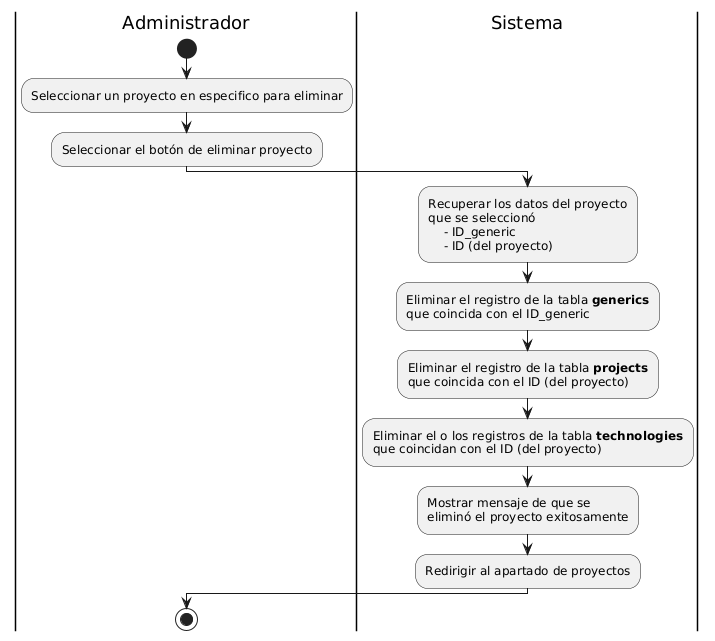

The diagram above was rendered by PlantUML. Its source (embedded in the PNG):
@startuml
|Administrador|
start
:Seleccionar un proyecto en especifico para eliminar;
:Seleccionar el botón de eliminar proyecto;

|Sistema|
:Recuperar los datos del proyecto 
que se seleccionó
    - ID_generic
    - ID (del proyecto);
:Eliminar el registro de la tabla **generics** 
que coincida con el ID_generic;
:Eliminar el registro de la tabla **projects** 
que coincida con el ID (del proyecto);
:Eliminar el o los registros de la tabla **technologies**
que coincidan con el ID (del proyecto);
:Mostrar mensaje de que se 
eliminó el proyecto exitosamente;
:Redirigir al apartado de proyectos;

|Administrador|
stop
@enduml